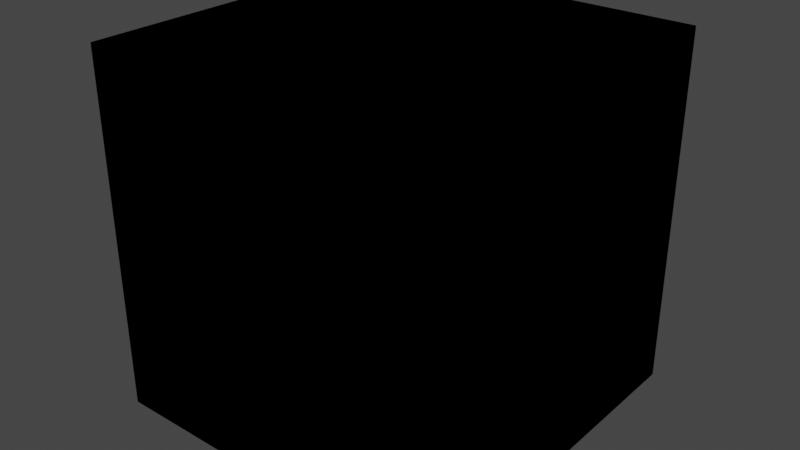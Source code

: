 # Source: Combiner.blend  (saved by Blender 4.3.32; exported with 4.5.12 LTS)
import bpy
from mathutils import Matrix  # noqa: F401  (used for matrix-valued properties, if any)

bpy.ops.wm.read_factory_settings(use_empty=True)
scene = bpy.context.scene
scene.name = 'Scene'

# ---- collections
col_idv_lvoxx_ls_cherry_combiner = bpy.data.collections.new('idv.lvoxx.ls.cherry.combiner'); scene.collection.children.link(col_idv_lvoxx_ls_cherry_combiner)

# ---- materials (node trees are filled in below, after node groups)
mat_combiner_combiner = bpy.data.materials.new('Combiner.Combiner')
mat_combiner_combiner.alpha_threshold = 0.0
mat_combiner_combiner.use_transparent_shadow = False
mat_combiner_combiner.roughness = 0.5
mat_combiner_combiner.line_color = (0.0, 0.0, 0.0, 1.0)

# ---- node groups
ng_get_light_area = bpy.data.node_groups.new('Get Light Area', 'ShaderNodeTree')
_s = ng_get_light_area.interface.new_socket(name='Fixed Shading', in_out='OUTPUT', socket_type='NodeSocketFloat')
_s = ng_get_light_area.interface.new_socket(name='Mask', in_out='INPUT', socket_type='NodeSocketFloat')
_s.subtype = 'FACTOR'
_s.default_value = 0.5
_s.min_value = 0.0
_s.max_value = 1.0
_s = ng_get_light_area.interface.new_socket(name='Shading', in_out='INPUT', socket_type='NodeSocketFloat')
_s.hide_value = True
_N = ng_get_light_area.nodes; _L = ng_get_light_area.links
n0 = _N.new('NodeGroupInput'); n0.name = 'Group Input'; n0.location = (-298, -130)
n1 = _N.new('ShaderNodeMix'); n1.name = 'Mix'; n1.location = (0, 0)
n1.data_type = 'RGBA'
n1.inputs[6].default_value = (0.0, 0.0, 0.0, 1.0)
n2 = _N.new('NodeGroupOutput'); n2.name = 'Group Output'; n2.location = (190, 0)
n2.label = 'idv.lvoxx.ls.cherry.combiner.'
n3 = _N.new('NodeFrame'); n3.name = 'Frame.003'; n3.location = (-274, 140)
n3.label = 'idv.lvoxx.ls.cherry.combiner.Combiner'
n3.width = 546
_L.new(n0.outputs[0], n1.inputs[0])
_L.new(n0.outputs[1], n1.inputs[7])
_L.new(n1.outputs[2], n2.inputs[0])
n2.is_active_output = True
ng_add_fake_bright_color = bpy.data.node_groups.new('Add Fake Bright Color', 'ShaderNodeTree')
_s = ng_add_fake_bright_color.interface.new_socket(name='Color', in_out='OUTPUT', socket_type='NodeSocketColor')
_s.default_value = (0.0, 0.0, 0.0, 0.0)
_s = ng_add_fake_bright_color.interface.new_socket(name='Original Color', in_out='INPUT', socket_type='NodeSocketColor')
_s.default_value = (1.0, 1.0, 1.0, 1.0)
_s.hide_value = True
_s = ng_add_fake_bright_color.interface.new_socket(name='Factor', in_out='INPUT', socket_type='NodeSocketFloat')
_s.subtype = 'FACTOR'
_s.min_value = 0.0
_s.max_value = 1.0
_s = ng_add_fake_bright_color.interface.new_socket(name='Bright Mask', in_out='INPUT', socket_type='NodeSocketFloat')
_s.subtype = 'FACTOR'
_s.min_value = 0.0
_s.max_value = 1.0
_s.hide_value = True
_s = ng_add_fake_bright_color.interface.new_socket(name='Bright Color', in_out='INPUT', socket_type='NodeSocketColor')
_s.default_value = (1.0, 1.0, 1.0, 1.0)
_N = ng_add_fake_bright_color.nodes; _L = ng_add_fake_bright_color.links
n0 = _N.new('NodeGroupOutput'); n0.name = 'Group Output'; n0.location = (309, 123)
n1 = _N.new('NodeGroupInput'); n1.name = 'Group Input'; n1.location = (-451, -47)
n2 = _N.new('ShaderNodeMix'); n2.name = 'Mix.001'; n2.location = (105, 125)
n2.data_type = 'RGBA'
n2.blend_type = 'MULTIPLY'
n3 = _N.new('ShaderNodeMix'); n3.name = 'Mix'; n3.location = (-105, -125)
n3.data_type = 'RGBA'
n3.inputs[6].default_value = (1.0, 1.0, 1.0, 1.0)
n4 = _N.new('NodeFrame'); n4.name = 'Frame.003'; n4.location = (-523, 109)
n4.label = 'idv.lvoxx.ls.cherry.combiner.Combiner'
n4.width = 546
_L.new(n1.outputs[2], n3.inputs[0])
_L.new(n2.outputs[2], n0.inputs[0])
_L.new(n1.outputs[3], n3.inputs[7])
_L.new(n1.outputs[1], n2.inputs[0])
_L.new(n1.outputs[0], n2.inputs[6])
_L.new(n3.outputs[2], n2.inputs[7])
n0.is_active_output = True
ng_add_fake_shadow_color = bpy.data.node_groups.new('Add Fake Shadow Color', 'ShaderNodeTree')
_s = ng_add_fake_shadow_color.interface.new_socket(name='Color', in_out='OUTPUT', socket_type='NodeSocketColor')
_s.default_value = (0.0, 0.0, 0.0, 0.0)
_s = ng_add_fake_shadow_color.interface.new_socket(name='Original Color', in_out='INPUT', socket_type='NodeSocketColor')
_s.default_value = (1.0, 1.0, 1.0, 1.0)
_s.hide_value = True
_s = ng_add_fake_shadow_color.interface.new_socket(name='Factor', in_out='INPUT', socket_type='NodeSocketFloat')
_s.subtype = 'FACTOR'
_s.min_value = 0.0
_s.max_value = 1.0
_s = ng_add_fake_shadow_color.interface.new_socket(name='Shadow Mask', in_out='INPUT', socket_type='NodeSocketFloat')
_s.subtype = 'FACTOR'
_s.min_value = 0.0
_s.max_value = 1.0
_s.hide_value = True
_s = ng_add_fake_shadow_color.interface.new_socket(name='Shadow Color', in_out='INPUT', socket_type='NodeSocketColor')
_s.default_value = (1.0, 1.0, 1.0, 1.0)
_N = ng_add_fake_shadow_color.nodes; _L = ng_add_fake_shadow_color.links
n0 = _N.new('NodeGroupOutput'); n0.name = 'Group Output'; n0.location = (342, 69)
n1 = _N.new('ShaderNodeMix'); n1.name = 'Mix.001'; n1.location = (94, 61)
n1.data_type = 'RGBA'
n2 = _N.new('ShaderNodeMath'); n2.name = 'Math'; n2.location = (-158, 78)
n2.operation = 'MULTIPLY'
n3 = _N.new('ShaderNodeMix'); n3.name = 'Mix'; n3.location = (-169, -214)
n3.width = 147
n3.data_type = 'RGBA'
n3.blend_type = 'MULTIPLY'
n3.inputs[6].default_value = (1.0, 1.0, 1.0, 1.0)
n4 = _N.new('NodeGroupInput'); n4.name = 'Group Input'; n4.location = (-695, -47)
n5 = _N.new('ShaderNodeInvert'); n5.name = 'Invert Color'; n5.location = (-419, -93)
n6 = _N.new('NodeFrame'); n6.name = 'Frame.003'; n6.location = (-603, 176)
n6.label = 'idv.lvoxx.ls.cherry.combiner.Combiner'
n6.width = 546
_L.new(n1.outputs[2], n0.inputs[0])
_L.new(n3.outputs[2], n1.inputs[7])
_L.new(n4.outputs[0], n1.inputs[6])
_L.new(n4.outputs[3], n3.inputs[7])
_L.new(n4.outputs[1], n2.inputs[0])
_L.new(n2.outputs[0], n1.inputs[0])
_L.new(n4.outputs[2], n5.inputs[1])
_L.new(n5.outputs[0], n2.inputs[1])
_L.new(n5.outputs[0], n3.inputs[0])
n0.is_active_output = True
ng_add_transparent = bpy.data.node_groups.new('Add Transparent', 'ShaderNodeTree')
_s = ng_add_transparent.interface.new_socket(name='Shader', in_out='OUTPUT', socket_type='NodeSocketShader')
_s = ng_add_transparent.interface.new_socket(name='Fac', in_out='INPUT', socket_type='NodeSocketFloat')
_s.default_value = 0.5
_s.min_value = 0.0
_s.max_value = 1.0
_s = ng_add_transparent.interface.new_socket(name='Combined', in_out='INPUT', socket_type='NodeSocketColor')
_s.hide_value = True
_N = ng_add_transparent.nodes; _L = ng_add_transparent.links
n0 = _N.new('NodeGroupOutput'); n0.name = 'Group Output'; n0.location = (292, 0)
n1 = _N.new('NodeGroupInput'); n1.name = 'Group Input'; n1.location = (-313, -92)
n2 = _N.new('ShaderNodeBsdfTransparent'); n2.name = 'Transparent BSDF'; n2.location = (-102, 1)
n3 = _N.new('ShaderNodeMixShader'); n3.name = 'Mix Shader'; n3.location = (102, -1)
n4 = _N.new('NodeFrame'); n4.name = 'Frame.003'; n4.location = (-240, 90)
n4.label = 'idv.lvoxx.ls.cherry.combiner.Combiner'
n4.width = 546
_L.new(n2.outputs[0], n3.inputs[1])
_L.new(n3.outputs[0], n0.inputs[0])
_L.new(n1.outputs[1], n3.inputs[2])
_L.new(n1.outputs[0], n3.inputs[0])
n0.is_active_output = True
ng_blend_color = bpy.data.node_groups.new('Blend Color', 'ShaderNodeTree')
_s = ng_blend_color.interface.new_socket(name='Blend Color', in_out='OUTPUT', socket_type='NodeSocketColor')
_s.default_value = (1.0, 1.0, 1.0, 1.0)
_s.hide_value = True
_s = ng_blend_color.interface.new_socket(name='Mix', in_out='INPUT', socket_type='NodeSocketFloat')
_s.subtype = 'FACTOR'
_s.default_value = 1.0
_s.min_value = 0.0
_s.max_value = 1.0
_s = ng_blend_color.interface.new_socket(name='Base Color', in_out='INPUT', socket_type='NodeSocketColor')
_s.default_value = (1.0, 1.0, 1.0, 1.0)
_s = ng_blend_color.interface.new_socket(name='Outer Color', in_out='INPUT', socket_type='NodeSocketColor')
_s.default_value = (1.0, 1.0, 1.0, 1.0)
_N = ng_blend_color.nodes; _L = ng_blend_color.links
n0 = _N.new('NodeGroupOutput'); n0.name = 'Group Output'; n0.location = (771, 318)
n1 = _N.new('NodeGroupInput'); n1.name = 'Group Input'; n1.location = (-551, 257)
n2 = _N.new('ShaderNodeSeparateColor'); n2.name = 'Separate Color'; n2.location = (-307, 71)
n3 = _N.new('ShaderNodeCombineColor'); n3.name = 'Combine Color'; n3.location = (315, 57)
n4 = _N.new('ShaderNodeSeparateColor'); n4.name = 'Separate Color.001'; n4.location = (-307, -98)
n5 = _N.new('ShaderNodeMath'); n5.name = 'Math'; n5.location = (-104, 158)
n6 = _N.new('ShaderNodeMath'); n6.name = 'Math.001'; n6.location = (-104, 3)
n7 = _N.new('ShaderNodeMath'); n7.name = 'Math.002'; n7.location = (-104, -158)
n8 = _N.new('ShaderNodeMath'); n8.name = 'Math.003'; n8.location = (97, 158)
n8.operation = 'DIVIDE'
n8.inputs[1].default_value = 2.0
n9 = _N.new('ShaderNodeMath'); n9.name = 'Math.004'; n9.location = (97, 2)
n9.operation = 'DIVIDE'
n9.inputs[1].default_value = 2.0
n10 = _N.new('ShaderNodeMath'); n10.name = 'Math.005'; n10.location = (97, -152)
n10.operation = 'DIVIDE'
n10.inputs[1].default_value = 2.0
n11 = _N.new('ShaderNodeMix'); n11.name = 'Mix'; n11.location = (522, 333)
n11.data_type = 'RGBA'
n12 = _N.new('NodeGroupInput'); n12.name = 'Group Input.001'; n12.location = (295, 300)
n13 = _N.new('NodeFrame'); n13.name = 'Frame'; n13.location = (-103, 452)
n13.label = 'For more details: https://www.youtube.com/watch?v=gwLQ0cDb4cE'
n13.width = 748
n14 = _N.new('NodeFrame'); n14.name = 'Frame.003'; n14.location = (-212, 390)
n14.label = 'idv.lvoxx.ls.cherry.combiner.Combiner'
n14.width = 546
_L.new(n7.outputs[0], n10.inputs[0])
_L.new(n6.outputs[0], n9.inputs[0])
_L.new(n5.outputs[0], n8.inputs[0])
_L.new(n2.outputs[2], n7.inputs[0])
_L.new(n4.outputs[0], n5.inputs[1])
_L.new(n2.outputs[0], n5.inputs[0])
_L.new(n4.outputs[1], n6.inputs[1])
_L.new(n2.outputs[1], n6.inputs[0])
_L.new(n1.outputs[1], n2.inputs[0])
_L.new(n1.outputs[2], n4.inputs[0])
_L.new(n12.outputs[0], n11.inputs[0])
_L.new(n3.outputs[0], n11.inputs[7])
_L.new(n11.outputs[2], n0.inputs[0])
_L.new(n4.outputs[2], n7.inputs[1])
_L.new(n1.outputs[1], n11.inputs[6])
_L.new(n8.outputs[0], n3.inputs[0])
_L.new(n9.outputs[0], n3.inputs[1])
_L.new(n10.outputs[0], n3.inputs[2])
n0.is_active_output = True

# ---- material node trees
mat_combiner_combiner.use_nodes = True; mat_combiner_combiner.node_tree.nodes.clear()
_N = mat_combiner_combiner.node_tree.nodes; _L = mat_combiner_combiner.node_tree.links
n0 = _N.new('ShaderNodeGroup'); n0.name = 'Group'; n0.location = (138, 551)
n0.node_tree = ng_get_light_area
n0.inputs[0].default_value = 0.5
n0.inputs[1].default_value = 0.0
n1 = _N.new('ShaderNodeGroup'); n1.name = 'Group.003'; n1.location = (131, 164)
n1.node_tree = ng_add_fake_bright_color
n1.inputs[0].default_value = (1.0, 1.0, 1.0, 1.0)
n1.inputs[1].default_value = 0.0
n1.inputs[2].default_value = 0.0
n1.inputs[3].default_value = (1.0, 1.0, 1.0, 1.0)
n2 = _N.new('ShaderNodeGroup'); n2.name = 'Group.002'; n2.location = (132, 349)
n2.node_tree = ng_add_fake_shadow_color
n2.inputs[0].default_value = (1.0, 1.0, 1.0, 1.0)
n2.inputs[1].default_value = 0.0
n2.inputs[2].default_value = 0.0
n2.inputs[3].default_value = (1.0, 1.0, 1.0, 1.0)
n3 = _N.new('ShaderNodeGroup'); n3.name = 'Group.001'; n3.location = (465, 442)
n3.node_tree = ng_add_transparent
n3.inputs[0].default_value = 0.0
n3.inputs[1].default_value = (0.0, 0.0, 0.0, 1.0)
n4 = _N.new('ShaderNodeGroup'); n4.name = 'Group.005'; n4.location = (462, 307)
n4.node_tree = ng_blend_color
n4.inputs[0].default_value = 1.0
n4.inputs[1].default_value = (1.0, 1.0, 1.0, 1.0)
n4.inputs[2].default_value = (1.0, 1.0, 1.0, 1.0)

# ---- world
world_world = bpy.data.worlds.new('World'); scene.world = world_world
world_world.use_nodes = True; world_world.node_tree.nodes.clear()
_N = world_world.node_tree.nodes; _L = world_world.node_tree.links
n0 = _N.new('ShaderNodeOutputWorld'); n0.name = 'World Output'; n0.location = (300, 300)
n1 = _N.new('ShaderNodeBackground'); n1.name = 'Background'; n1.location = (10, 300)
n1.inputs[0].default_value = (0.05088, 0.05088, 0.05088, 1.0)
_L.new(n1.outputs[0], n0.inputs[0])
n0.is_active_output = True
world_world.color = (0.05088, 0.05088, 0.05088)
world_world.use_sun_shadow = False
world_world.sun_shadow_jitter_overblur = 0.0

# ---- meshes
me_cube = bpy.data.meshes.new('Cube')
me_cube.from_pydata([(1.0, 1.0, 1.0), (1.0, 1.0, -1.0), (1.0, -1.0, 1.0), (1.0, -1.0, -1.0), (-1.0, 1.0, 1.0), (-1.0, 1.0, -1.0), (-1.0, -1.0, 1.0), (-1.0, -1.0, -1.0)], [], [(0, 4, 6, 2), (3, 2, 6, 7), (7, 6, 4, 5), (5, 1, 3, 7), (1, 0, 2, 3), (5, 4, 0, 1)])
_uv = me_cube.uv_layers.new(name='UVMap')
_uv.uv.foreach_set('vector', [0.625, 0.5, 0.875, 0.5, 0.875, 0.75, 0.625, 0.75, 0.375, 0.75, 0.625, 0.75, 0.625, 1.0, 0.375, 1.0, 0.375, 0.0, 0.625, 0.0, 0.625, 0.25, 0.375, 0.25, 0.125, 0.5, 0.375, 0.5, 0.375, 0.75, 0.125, 0.75, 0.375, 0.5, 0.625, 0.5, 0.625, 0.75, 0.375, 0.75, 0.375, 0.25, 0.625, 0.25, 0.625, 0.5, 0.375, 0.5])
me_cube.materials.append(mat_combiner_combiner)
me_cube.use_mirror_vertex_groups = False
me_cube.update()

# ---- objects
ob_combiner = bpy.data.objects.new('Combiner', me_cube)

# ---- transforms, parenting, visibility, modifiers, constraints
ob_combiner.location = (0.0, 0.0, 0.0)
ob_combiner.lock_rotations_4d = False
ob_combiner.empty_display_type = 'ARROWS'
ob_combiner.lineart.crease_threshold = 0.0

# ---- collection membership
col_idv_lvoxx_ls_cherry_combiner.objects.link(ob_combiner)

# ---- scene / render settings (as saved in the file)
scene.frame_start = 1; scene.frame_end = 250; scene.frame_set(1)
scene.render.engine = 'BLENDER_EEVEE_NEXT'
scene.cycles.sampling_pattern = 'TABULATED_SOBOL'
scene.eevee.ray_tracing_options.trace_max_roughness = 0.0
scene.view_settings.view_transform = 'Filmic'
bpy.context.view_layer.update()

# ---- added for rendering (the .blend has no active camera and no usable light): camera, sun
cam_auto = bpy.data.cameras.new('AutoCamera')
cam_auto.lens = 50.0
cam_auto.sensor_width = 36.0
cam_auto.clip_end = 1000.0
ob_auto_camera = bpy.data.objects.new('AutoCamera', cam_auto)
scene.collection.objects.link(ob_auto_camera)
ob_auto_camera.location = (3.20507, -3.84609, 2.56406)
ob_auto_camera.rotation_euler = (1.09748, -7.21219e-08, 0.694738)
scene.camera = ob_auto_camera
light_auto_sun = bpy.data.lights.new('AutoSun', 'SUN')
light_auto_sun.energy = 3.0
light_auto_sun.angle = 0.0523599
ob_auto_sun = bpy.data.objects.new('AutoSun', light_auto_sun)
scene.collection.objects.link(ob_auto_sun)
ob_auto_sun.rotation_euler = (0.872665, 0.174533, 0.523599)
bpy.context.view_layer.update()
